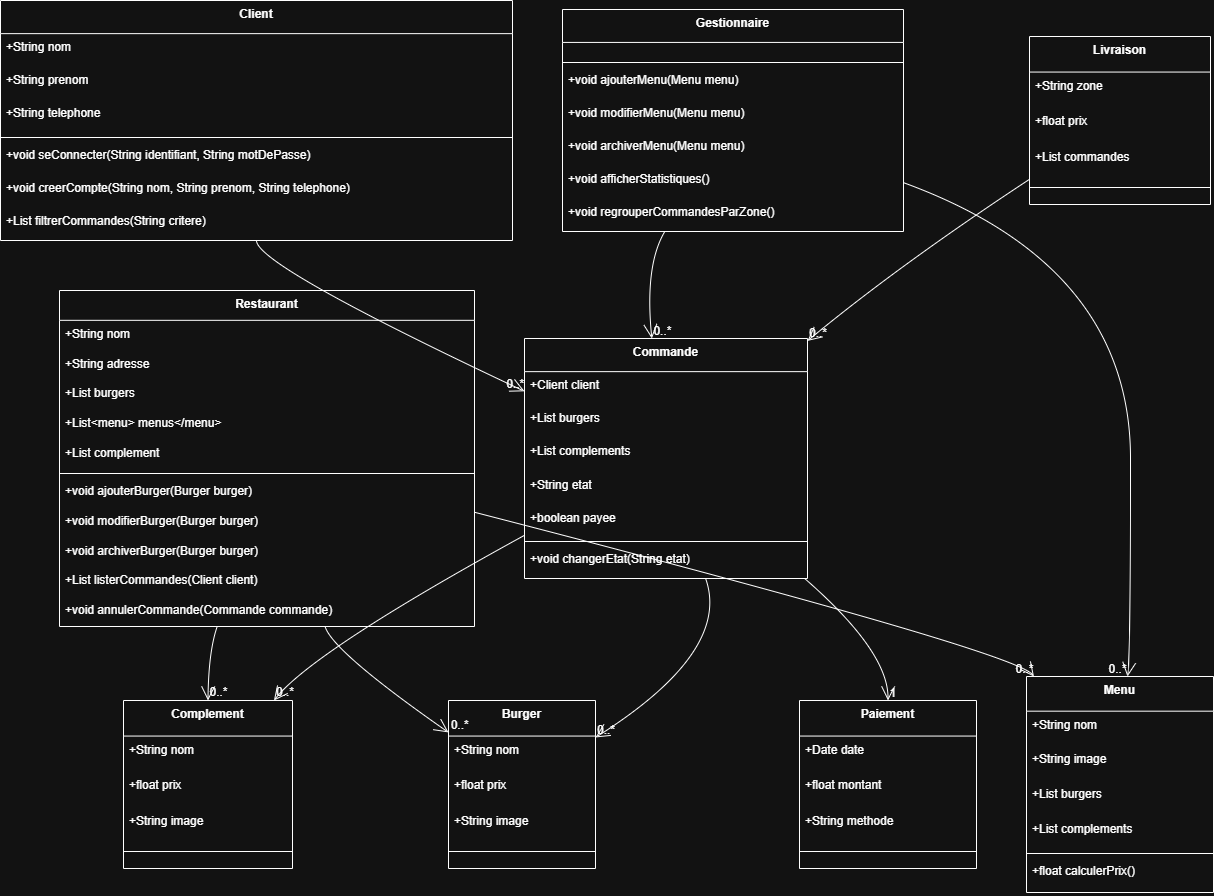

The diagram above was exported from draw.io. Its source (the exported page's mxGraphModel, read from the mxfile embedded in the PNG):
<mxGraphModel dx="1737" dy="948" grid="1" gridSize="10" guides="1" tooltips="1" connect="1" arrows="1" fold="1" page="1" pageScale="1" pageWidth="850" pageHeight="1100" math="0" shadow="0">
  <root>
    <mxCell id="0" />
    <mxCell id="1" parent="0" />
    <mxCell id="2" parent="1" style="swimlane;fontStyle=1;align=center;verticalAlign=top;childLayout=stackLayout;horizontal=1;startSize=29.818181818181817;horizontalStack=0;resizeParent=1;resizeParentMax=0;resizeLast=0;collapsible=0;marginBottom=0;" value="Restaurant" vertex="1">
      <mxGeometry height="336" width="415" x="67" y="298" as="geometry" />
    </mxCell>
    <mxCell id="3" parent="2" style="text;strokeColor=none;fillColor=none;align=left;verticalAlign=top;spacingLeft=4;spacingRight=4;overflow=hidden;rotatable=0;points=[[0,0.5],[1,0.5]];portConstraint=eastwest;" value="+String nom" vertex="1">
      <mxGeometry height="30" width="415" y="30" as="geometry" />
    </mxCell>
    <mxCell id="4" parent="2" style="text;strokeColor=none;fillColor=none;align=left;verticalAlign=top;spacingLeft=4;spacingRight=4;overflow=hidden;rotatable=0;points=[[0,0.5],[1,0.5]];portConstraint=eastwest;" value="+String adresse" vertex="1">
      <mxGeometry height="30" width="415" y="60" as="geometry" />
    </mxCell>
    <mxCell id="5" parent="2" style="text;strokeColor=none;fillColor=none;align=left;verticalAlign=top;spacingLeft=4;spacingRight=4;overflow=hidden;rotatable=0;points=[[0,0.5],[1,0.5]];portConstraint=eastwest;" value="+List burgers" vertex="1">
      <mxGeometry height="30" width="415" y="89" as="geometry" />
    </mxCell>
    <mxCell id="6" parent="2" style="text;strokeColor=none;fillColor=none;align=left;verticalAlign=top;spacingLeft=4;spacingRight=4;overflow=hidden;rotatable=0;points=[[0,0.5],[1,0.5]];portConstraint=eastwest;" value="+List&lt;menu&gt; menus&lt;/menu&gt;" vertex="1">
      <mxGeometry height="30" width="415" y="119" as="geometry" />
    </mxCell>
    <mxCell id="7" parent="2" style="text;strokeColor=none;fillColor=none;align=left;verticalAlign=top;spacingLeft=4;spacingRight=4;overflow=hidden;rotatable=0;points=[[0,0.5],[1,0.5]];portConstraint=eastwest;" value="+List complement" vertex="1">
      <mxGeometry height="30" width="415" y="149" as="geometry" />
    </mxCell>
    <mxCell id="8" parent="2" style="line;strokeWidth=1;fillColor=none;align=left;verticalAlign=middle;spacingTop=-1;spacingLeft=3;spacingRight=3;rotatable=0;labelPosition=right;points=[];portConstraint=eastwest;strokeColor=inherit;" vertex="1">
      <mxGeometry height="8" width="415" y="179" as="geometry" />
    </mxCell>
    <mxCell id="9" parent="2" style="text;strokeColor=none;fillColor=none;align=left;verticalAlign=top;spacingLeft=4;spacingRight=4;overflow=hidden;rotatable=0;points=[[0,0.5],[1,0.5]];portConstraint=eastwest;" value="+void ajouterBurger(Burger burger)" vertex="1">
      <mxGeometry height="30" width="415" y="187" as="geometry" />
    </mxCell>
    <mxCell id="10" parent="2" style="text;strokeColor=none;fillColor=none;align=left;verticalAlign=top;spacingLeft=4;spacingRight=4;overflow=hidden;rotatable=0;points=[[0,0.5],[1,0.5]];portConstraint=eastwest;" value="+void modifierBurger(Burger burger)" vertex="1">
      <mxGeometry height="30" width="415" y="217" as="geometry" />
    </mxCell>
    <mxCell id="11" parent="2" style="text;strokeColor=none;fillColor=none;align=left;verticalAlign=top;spacingLeft=4;spacingRight=4;overflow=hidden;rotatable=0;points=[[0,0.5],[1,0.5]];portConstraint=eastwest;" value="+void archiverBurger(Burger burger)" vertex="1">
      <mxGeometry height="30" width="415" y="247" as="geometry" />
    </mxCell>
    <mxCell id="12" parent="2" style="text;strokeColor=none;fillColor=none;align=left;verticalAlign=top;spacingLeft=4;spacingRight=4;overflow=hidden;rotatable=0;points=[[0,0.5],[1,0.5]];portConstraint=eastwest;" value="+List listerCommandes(Client client)" vertex="1">
      <mxGeometry height="30" width="415" y="276" as="geometry" />
    </mxCell>
    <mxCell id="13" parent="2" style="text;strokeColor=none;fillColor=none;align=left;verticalAlign=top;spacingLeft=4;spacingRight=4;overflow=hidden;rotatable=0;points=[[0,0.5],[1,0.5]];portConstraint=eastwest;" value="+void annulerCommande(Commande commande)" vertex="1">
      <mxGeometry height="30" width="415" y="306" as="geometry" />
    </mxCell>
    <mxCell id="14" parent="1" style="swimlane;fontStyle=1;align=center;verticalAlign=top;childLayout=stackLayout;horizontal=1;startSize=35.55555555555556;horizontalStack=0;resizeParent=1;resizeParentMax=0;resizeLast=0;collapsible=0;marginBottom=0;" value="Burger" vertex="1">
      <mxGeometry height="168" width="147" x="456" y="708" as="geometry" />
    </mxCell>
    <mxCell id="15" parent="14" style="text;strokeColor=none;fillColor=none;align=left;verticalAlign=top;spacingLeft=4;spacingRight=4;overflow=hidden;rotatable=0;points=[[0,0.5],[1,0.5]];portConstraint=eastwest;" value="+String nom" vertex="1">
      <mxGeometry height="36" width="147" y="36" as="geometry" />
    </mxCell>
    <mxCell id="16" parent="14" style="text;strokeColor=none;fillColor=none;align=left;verticalAlign=top;spacingLeft=4;spacingRight=4;overflow=hidden;rotatable=0;points=[[0,0.5],[1,0.5]];portConstraint=eastwest;" value="+float prix" vertex="1">
      <mxGeometry height="36" width="147" y="71" as="geometry" />
    </mxCell>
    <mxCell id="17" parent="14" style="text;strokeColor=none;fillColor=none;align=left;verticalAlign=top;spacingLeft=4;spacingRight=4;overflow=hidden;rotatable=0;points=[[0,0.5],[1,0.5]];portConstraint=eastwest;" value="+String image" vertex="1">
      <mxGeometry height="36" width="147" y="107" as="geometry" />
    </mxCell>
    <mxCell id="18" parent="14" style="line;strokeWidth=1;fillColor=none;align=left;verticalAlign=middle;spacingTop=-1;spacingLeft=3;spacingRight=3;rotatable=0;labelPosition=right;points=[];portConstraint=eastwest;strokeColor=inherit;" vertex="1">
      <mxGeometry height="18" width="147" y="142" as="geometry" />
    </mxCell>
    <mxCell id="19" parent="1" style="swimlane;fontStyle=1;align=center;verticalAlign=top;childLayout=stackLayout;horizontal=1;startSize=34.666666666666664;horizontalStack=0;resizeParent=1;resizeParentMax=0;resizeLast=0;collapsible=0;marginBottom=0;" value="Menu" vertex="1">
      <mxGeometry height="216" width="187" x="1034" y="684" as="geometry" />
    </mxCell>
    <mxCell id="20" parent="19" style="text;strokeColor=none;fillColor=none;align=left;verticalAlign=top;spacingLeft=4;spacingRight=4;overflow=hidden;rotatable=0;points=[[0,0.5],[1,0.5]];portConstraint=eastwest;" value="+String nom" vertex="1">
      <mxGeometry height="35" width="187" y="35" as="geometry" />
    </mxCell>
    <mxCell id="21" parent="19" style="text;strokeColor=none;fillColor=none;align=left;verticalAlign=top;spacingLeft=4;spacingRight=4;overflow=hidden;rotatable=0;points=[[0,0.5],[1,0.5]];portConstraint=eastwest;" value="+String image" vertex="1">
      <mxGeometry height="35" width="187" y="69" as="geometry" />
    </mxCell>
    <mxCell id="22" parent="19" style="text;strokeColor=none;fillColor=none;align=left;verticalAlign=top;spacingLeft=4;spacingRight=4;overflow=hidden;rotatable=0;points=[[0,0.5],[1,0.5]];portConstraint=eastwest;" value="+List burgers" vertex="1">
      <mxGeometry height="35" width="187" y="104" as="geometry" />
    </mxCell>
    <mxCell id="23" parent="19" style="text;strokeColor=none;fillColor=none;align=left;verticalAlign=top;spacingLeft=4;spacingRight=4;overflow=hidden;rotatable=0;points=[[0,0.5],[1,0.5]];portConstraint=eastwest;" value="+List complements" vertex="1">
      <mxGeometry height="35" width="187" y="139" as="geometry" />
    </mxCell>
    <mxCell id="24" parent="19" style="line;strokeWidth=1;fillColor=none;align=left;verticalAlign=middle;spacingTop=-1;spacingLeft=3;spacingRight=3;rotatable=0;labelPosition=right;points=[];portConstraint=eastwest;strokeColor=inherit;" vertex="1">
      <mxGeometry height="8" width="187" y="173" as="geometry" />
    </mxCell>
    <mxCell id="25" parent="19" style="text;strokeColor=none;fillColor=none;align=left;verticalAlign=top;spacingLeft=4;spacingRight=4;overflow=hidden;rotatable=0;points=[[0,0.5],[1,0.5]];portConstraint=eastwest;" value="+float calculerPrix()" vertex="1">
      <mxGeometry height="35" width="187" y="181" as="geometry" />
    </mxCell>
    <mxCell id="26" parent="1" style="swimlane;fontStyle=1;align=center;verticalAlign=top;childLayout=stackLayout;horizontal=1;startSize=35.55555555555556;horizontalStack=0;resizeParent=1;resizeParentMax=0;resizeLast=0;collapsible=0;marginBottom=0;" value="Complement" vertex="1">
      <mxGeometry height="168" width="169" x="131" y="708" as="geometry" />
    </mxCell>
    <mxCell id="27" parent="26" style="text;strokeColor=none;fillColor=none;align=left;verticalAlign=top;spacingLeft=4;spacingRight=4;overflow=hidden;rotatable=0;points=[[0,0.5],[1,0.5]];portConstraint=eastwest;" value="+String nom" vertex="1">
      <mxGeometry height="36" width="169" y="36" as="geometry" />
    </mxCell>
    <mxCell id="28" parent="26" style="text;strokeColor=none;fillColor=none;align=left;verticalAlign=top;spacingLeft=4;spacingRight=4;overflow=hidden;rotatable=0;points=[[0,0.5],[1,0.5]];portConstraint=eastwest;" value="+float prix" vertex="1">
      <mxGeometry height="36" width="169" y="71" as="geometry" />
    </mxCell>
    <mxCell id="29" parent="26" style="text;strokeColor=none;fillColor=none;align=left;verticalAlign=top;spacingLeft=4;spacingRight=4;overflow=hidden;rotatable=0;points=[[0,0.5],[1,0.5]];portConstraint=eastwest;" value="+String image" vertex="1">
      <mxGeometry height="36" width="169" y="107" as="geometry" />
    </mxCell>
    <mxCell id="30" parent="26" style="line;strokeWidth=1;fillColor=none;align=left;verticalAlign=middle;spacingTop=-1;spacingLeft=3;spacingRight=3;rotatable=0;labelPosition=right;points=[];portConstraint=eastwest;strokeColor=inherit;" vertex="1">
      <mxGeometry height="18" width="169" y="142" as="geometry" />
    </mxCell>
    <mxCell id="31" parent="1" style="swimlane;fontStyle=1;align=center;verticalAlign=top;childLayout=stackLayout;horizontal=1;startSize=33.142857142857146;horizontalStack=0;resizeParent=1;resizeParentMax=0;resizeLast=0;collapsible=0;marginBottom=0;" value="Commande" vertex="1">
      <mxGeometry height="240" width="283" x="532" y="346" as="geometry" />
    </mxCell>
    <mxCell id="32" parent="31" style="text;strokeColor=none;fillColor=none;align=left;verticalAlign=top;spacingLeft=4;spacingRight=4;overflow=hidden;rotatable=0;points=[[0,0.5],[1,0.5]];portConstraint=eastwest;" value="+Client client" vertex="1">
      <mxGeometry height="33" width="283" y="33" as="geometry" />
    </mxCell>
    <mxCell id="33" parent="31" style="text;strokeColor=none;fillColor=none;align=left;verticalAlign=top;spacingLeft=4;spacingRight=4;overflow=hidden;rotatable=0;points=[[0,0.5],[1,0.5]];portConstraint=eastwest;" value="+List burgers" vertex="1">
      <mxGeometry height="33" width="283" y="66" as="geometry" />
    </mxCell>
    <mxCell id="34" parent="31" style="text;strokeColor=none;fillColor=none;align=left;verticalAlign=top;spacingLeft=4;spacingRight=4;overflow=hidden;rotatable=0;points=[[0,0.5],[1,0.5]];portConstraint=eastwest;" value="+List complements" vertex="1">
      <mxGeometry height="33" width="283" y="99" as="geometry" />
    </mxCell>
    <mxCell id="35" parent="31" style="text;strokeColor=none;fillColor=none;align=left;verticalAlign=top;spacingLeft=4;spacingRight=4;overflow=hidden;rotatable=0;points=[[0,0.5],[1,0.5]];portConstraint=eastwest;" value="+String etat" vertex="1">
      <mxGeometry height="33" width="283" y="133" as="geometry" />
    </mxCell>
    <mxCell id="36" parent="31" style="text;strokeColor=none;fillColor=none;align=left;verticalAlign=top;spacingLeft=4;spacingRight=4;overflow=hidden;rotatable=0;points=[[0,0.5],[1,0.5]];portConstraint=eastwest;" value="+boolean payee" vertex="1">
      <mxGeometry height="33" width="283" y="166" as="geometry" />
    </mxCell>
    <mxCell id="37" parent="31" style="line;strokeWidth=1;fillColor=none;align=left;verticalAlign=middle;spacingTop=-1;spacingLeft=3;spacingRight=3;rotatable=0;labelPosition=right;points=[];portConstraint=eastwest;strokeColor=inherit;" vertex="1">
      <mxGeometry height="8" width="283" y="199" as="geometry" />
    </mxCell>
    <mxCell id="38" parent="31" style="text;strokeColor=none;fillColor=none;align=left;verticalAlign=top;spacingLeft=4;spacingRight=4;overflow=hidden;rotatable=0;points=[[0,0.5],[1,0.5]];portConstraint=eastwest;" value="+void changerEtat(String etat)" vertex="1">
      <mxGeometry height="33" width="283" y="207" as="geometry" />
    </mxCell>
    <mxCell id="39" parent="1" style="swimlane;fontStyle=1;align=center;verticalAlign=top;childLayout=stackLayout;horizontal=1;startSize=33.142857142857146;horizontalStack=0;resizeParent=1;resizeParentMax=0;resizeLast=0;collapsible=0;marginBottom=0;" value="Client" vertex="1">
      <mxGeometry height="240" width="512" x="8" y="8" as="geometry" />
    </mxCell>
    <mxCell id="40" parent="39" style="text;strokeColor=none;fillColor=none;align=left;verticalAlign=top;spacingLeft=4;spacingRight=4;overflow=hidden;rotatable=0;points=[[0,0.5],[1,0.5]];portConstraint=eastwest;" value="+String nom" vertex="1">
      <mxGeometry height="33" width="512" y="33" as="geometry" />
    </mxCell>
    <mxCell id="41" parent="39" style="text;strokeColor=none;fillColor=none;align=left;verticalAlign=top;spacingLeft=4;spacingRight=4;overflow=hidden;rotatable=0;points=[[0,0.5],[1,0.5]];portConstraint=eastwest;" value="+String prenom" vertex="1">
      <mxGeometry height="33" width="512" y="66" as="geometry" />
    </mxCell>
    <mxCell id="42" parent="39" style="text;strokeColor=none;fillColor=none;align=left;verticalAlign=top;spacingLeft=4;spacingRight=4;overflow=hidden;rotatable=0;points=[[0,0.5],[1,0.5]];portConstraint=eastwest;" value="+String telephone" vertex="1">
      <mxGeometry height="33" width="512" y="99" as="geometry" />
    </mxCell>
    <mxCell id="43" parent="39" style="line;strokeWidth=1;fillColor=none;align=left;verticalAlign=middle;spacingTop=-1;spacingLeft=3;spacingRight=3;rotatable=0;labelPosition=right;points=[];portConstraint=eastwest;strokeColor=inherit;" vertex="1">
      <mxGeometry height="8" width="512" y="133" as="geometry" />
    </mxCell>
    <mxCell id="44" parent="39" style="text;strokeColor=none;fillColor=none;align=left;verticalAlign=top;spacingLeft=4;spacingRight=4;overflow=hidden;rotatable=0;points=[[0,0.5],[1,0.5]];portConstraint=eastwest;" value="+void seConnecter(String identifiant, String motDePasse)" vertex="1">
      <mxGeometry height="33" width="512" y="141" as="geometry" />
    </mxCell>
    <mxCell id="45" parent="39" style="text;strokeColor=none;fillColor=none;align=left;verticalAlign=top;spacingLeft=4;spacingRight=4;overflow=hidden;rotatable=0;points=[[0,0.5],[1,0.5]];portConstraint=eastwest;" value="+void creerCompte(String nom, String prenom, String telephone)" vertex="1">
      <mxGeometry height="33" width="512" y="174" as="geometry" />
    </mxCell>
    <mxCell id="46" parent="39" style="text;strokeColor=none;fillColor=none;align=left;verticalAlign=top;spacingLeft=4;spacingRight=4;overflow=hidden;rotatable=0;points=[[0,0.5],[1,0.5]];portConstraint=eastwest;" value="+List filtrerCommandes(String critere)" vertex="1">
      <mxGeometry height="33" width="512" y="207" as="geometry" />
    </mxCell>
    <mxCell id="47" parent="1" style="swimlane;fontStyle=1;align=center;verticalAlign=top;childLayout=stackLayout;horizontal=1;startSize=32.92307692307692;horizontalStack=0;resizeParent=1;resizeParentMax=0;resizeLast=0;collapsible=0;marginBottom=0;" value="Gestionnaire" vertex="1">
      <mxGeometry height="222" width="341" x="570" y="17" as="geometry" />
    </mxCell>
    <mxCell id="48" parent="47" style="line;strokeWidth=1;fillColor=none;align=left;verticalAlign=middle;spacingTop=-1;spacingLeft=3;spacingRight=3;rotatable=0;labelPosition=right;points=[];portConstraint=eastwest;strokeColor=inherit;" vertex="1">
      <mxGeometry height="8" width="341" y="49" as="geometry" />
    </mxCell>
    <mxCell id="49" parent="47" style="text;strokeColor=none;fillColor=none;align=left;verticalAlign=top;spacingLeft=4;spacingRight=4;overflow=hidden;rotatable=0;points=[[0,0.5],[1,0.5]];portConstraint=eastwest;" value="+void ajouterMenu(Menu menu)" vertex="1">
      <mxGeometry height="33" width="341" y="57" as="geometry" />
    </mxCell>
    <mxCell id="50" parent="47" style="text;strokeColor=none;fillColor=none;align=left;verticalAlign=top;spacingLeft=4;spacingRight=4;overflow=hidden;rotatable=0;points=[[0,0.5],[1,0.5]];portConstraint=eastwest;" value="+void modifierMenu(Menu menu)" vertex="1">
      <mxGeometry height="33" width="341" y="90" as="geometry" />
    </mxCell>
    <mxCell id="51" parent="47" style="text;strokeColor=none;fillColor=none;align=left;verticalAlign=top;spacingLeft=4;spacingRight=4;overflow=hidden;rotatable=0;points=[[0,0.5],[1,0.5]];portConstraint=eastwest;" value="+void archiverMenu(Menu menu)" vertex="1">
      <mxGeometry height="33" width="341" y="123" as="geometry" />
    </mxCell>
    <mxCell id="52" parent="47" style="text;strokeColor=none;fillColor=none;align=left;verticalAlign=top;spacingLeft=4;spacingRight=4;overflow=hidden;rotatable=0;points=[[0,0.5],[1,0.5]];portConstraint=eastwest;" value="+void afficherStatistiques()" vertex="1">
      <mxGeometry height="33" width="341" y="156" as="geometry" />
    </mxCell>
    <mxCell id="53" parent="47" style="text;strokeColor=none;fillColor=none;align=left;verticalAlign=top;spacingLeft=4;spacingRight=4;overflow=hidden;rotatable=0;points=[[0,0.5],[1,0.5]];portConstraint=eastwest;" value="+void regrouperCommandesParZone()" vertex="1">
      <mxGeometry height="33" width="341" y="189" as="geometry" />
    </mxCell>
    <mxCell id="54" parent="1" style="swimlane;fontStyle=1;align=center;verticalAlign=top;childLayout=stackLayout;horizontal=1;startSize=35.55555555555556;horizontalStack=0;resizeParent=1;resizeParentMax=0;resizeLast=0;collapsible=0;marginBottom=0;" value="Livraison" vertex="1">
      <mxGeometry height="168" width="181" x="1037" y="44" as="geometry" />
    </mxCell>
    <mxCell id="55" parent="54" style="text;strokeColor=none;fillColor=none;align=left;verticalAlign=top;spacingLeft=4;spacingRight=4;overflow=hidden;rotatable=0;points=[[0,0.5],[1,0.5]];portConstraint=eastwest;" value="+String zone" vertex="1">
      <mxGeometry height="36" width="181" y="36" as="geometry" />
    </mxCell>
    <mxCell id="56" parent="54" style="text;strokeColor=none;fillColor=none;align=left;verticalAlign=top;spacingLeft=4;spacingRight=4;overflow=hidden;rotatable=0;points=[[0,0.5],[1,0.5]];portConstraint=eastwest;" value="+float prix" vertex="1">
      <mxGeometry height="36" width="181" y="71" as="geometry" />
    </mxCell>
    <mxCell id="57" parent="54" style="text;strokeColor=none;fillColor=none;align=left;verticalAlign=top;spacingLeft=4;spacingRight=4;overflow=hidden;rotatable=0;points=[[0,0.5],[1,0.5]];portConstraint=eastwest;" value="+List commandes" vertex="1">
      <mxGeometry height="36" width="181" y="107" as="geometry" />
    </mxCell>
    <mxCell id="58" parent="54" style="line;strokeWidth=1;fillColor=none;align=left;verticalAlign=middle;spacingTop=-1;spacingLeft=3;spacingRight=3;rotatable=0;labelPosition=right;points=[];portConstraint=eastwest;strokeColor=inherit;" vertex="1">
      <mxGeometry height="18" width="181" y="142" as="geometry" />
    </mxCell>
    <mxCell id="59" parent="1" style="swimlane;fontStyle=1;align=center;verticalAlign=top;childLayout=stackLayout;horizontal=1;startSize=35.55555555555556;horizontalStack=0;resizeParent=1;resizeParentMax=0;resizeLast=0;collapsible=0;marginBottom=0;" value="Paiement" vertex="1">
      <mxGeometry height="168" width="177" x="807" y="708" as="geometry" />
    </mxCell>
    <mxCell id="60" parent="59" style="text;strokeColor=none;fillColor=none;align=left;verticalAlign=top;spacingLeft=4;spacingRight=4;overflow=hidden;rotatable=0;points=[[0,0.5],[1,0.5]];portConstraint=eastwest;" value="+Date date" vertex="1">
      <mxGeometry height="36" width="177" y="36" as="geometry" />
    </mxCell>
    <mxCell id="61" parent="59" style="text;strokeColor=none;fillColor=none;align=left;verticalAlign=top;spacingLeft=4;spacingRight=4;overflow=hidden;rotatable=0;points=[[0,0.5],[1,0.5]];portConstraint=eastwest;" value="+float montant" vertex="1">
      <mxGeometry height="36" width="177" y="71" as="geometry" />
    </mxCell>
    <mxCell id="62" parent="59" style="text;strokeColor=none;fillColor=none;align=left;verticalAlign=top;spacingLeft=4;spacingRight=4;overflow=hidden;rotatable=0;points=[[0,0.5],[1,0.5]];portConstraint=eastwest;" value="+String methode" vertex="1">
      <mxGeometry height="36" width="177" y="107" as="geometry" />
    </mxCell>
    <mxCell id="63" parent="59" style="line;strokeWidth=1;fillColor=none;align=left;verticalAlign=middle;spacingTop=-1;spacingLeft=3;spacingRight=3;rotatable=0;labelPosition=right;points=[];portConstraint=eastwest;strokeColor=inherit;" vertex="1">
      <mxGeometry height="18" width="177" y="142" as="geometry" />
    </mxCell>
    <mxCell id="64" edge="1" parent="1" source="2" style="curved=1;startArrow=none;endArrow=open;endSize=12;exitX=0.64;exitY=1;entryX=0;entryY=0.19;" target="14" value="">
      <mxGeometry relative="1" as="geometry">
        <Array as="points">
          <mxPoint x="340" y="659" />
        </Array>
      </mxGeometry>
    </mxCell>
    <mxCell id="65" parent="64" style="edgeLabel;resizable=0;labelBackgroundColor=none;fontSize=12;align=left;verticalAlign=bottom;" value="0..*" vertex="1">
      <mxGeometry relative="1" x="1" as="geometry" />
    </mxCell>
    <mxCell id="66" edge="1" parent="1" source="2" style="curved=1;startArrow=none;endArrow=open;endSize=12;exitX=1;exitY=0.66;entryX=0.04;entryY=0;" target="19" value="">
      <mxGeometry relative="1" as="geometry">
        <Array as="points">
          <mxPoint x="1022" y="659" />
        </Array>
      </mxGeometry>
    </mxCell>
    <mxCell id="67" parent="66" style="edgeLabel;resizable=0;labelBackgroundColor=none;fontSize=12;align=right;verticalAlign=bottom;" value="0..*" vertex="1">
      <mxGeometry relative="1" x="1" as="geometry" />
    </mxCell>
    <mxCell id="68" edge="1" parent="1" source="2" style="curved=1;startArrow=none;endArrow=open;endSize=12;exitX=0.38;exitY=1;entryX=0.5;entryY=0;" target="26" value="">
      <mxGeometry relative="1" as="geometry">
        <Array as="points">
          <mxPoint x="216" y="659" />
        </Array>
      </mxGeometry>
    </mxCell>
    <mxCell id="69" parent="68" style="edgeLabel;resizable=0;labelBackgroundColor=none;fontSize=12;align=left;verticalAlign=bottom;" value="0..*" vertex="1">
      <mxGeometry relative="1" x="1" as="geometry" />
    </mxCell>
    <mxCell id="70" edge="1" parent="1" source="39" style="curved=1;startArrow=none;endArrow=open;endSize=12;exitX=0.5;exitY=1;entryX=0;entryY=0.22;" target="31" value="">
      <mxGeometry relative="1" as="geometry">
        <Array as="points">
          <mxPoint x="264" y="273" />
        </Array>
      </mxGeometry>
    </mxCell>
    <mxCell id="71" parent="70" style="edgeLabel;resizable=0;labelBackgroundColor=none;fontSize=12;align=right;verticalAlign=bottom;" value="0..*" vertex="1">
      <mxGeometry relative="1" x="1" as="geometry" />
    </mxCell>
    <mxCell id="72" edge="1" parent="1" source="31" style="curved=1;startArrow=none;endArrow=open;endSize=12;exitX=0;exitY=0.82;entryX=0.89;entryY=0;" target="26" value="">
      <mxGeometry relative="1" as="geometry">
        <Array as="points">
          <mxPoint x="320" y="659" />
        </Array>
      </mxGeometry>
    </mxCell>
    <mxCell id="73" parent="72" style="edgeLabel;resizable=0;labelBackgroundColor=none;fontSize=12;align=left;verticalAlign=bottom;" value="0..*" vertex="1">
      <mxGeometry relative="1" x="1" as="geometry" />
    </mxCell>
    <mxCell id="74" edge="1" parent="1" source="31" style="curved=1;startArrow=none;endArrow=open;endSize=12;exitX=0.64;exitY=1;entryX=1;entryY=0.22;" target="14" value="">
      <mxGeometry relative="1" as="geometry">
        <Array as="points">
          <mxPoint x="739" y="659" />
        </Array>
      </mxGeometry>
    </mxCell>
    <mxCell id="75" parent="74" style="edgeLabel;resizable=0;labelBackgroundColor=none;fontSize=12;align=left;verticalAlign=bottom;" value="0..*" vertex="1">
      <mxGeometry relative="1" x="1" as="geometry" />
    </mxCell>
    <mxCell id="76" edge="1" parent="1" source="31" style="curved=1;startArrow=none;endArrow=open;endSize=12;exitX=0.99;exitY=1;entryX=0.5;entryY=0;" target="59" value="">
      <mxGeometry relative="1" as="geometry">
        <Array as="points">
          <mxPoint x="896" y="659" />
        </Array>
      </mxGeometry>
    </mxCell>
    <mxCell id="77" parent="76" style="edgeLabel;resizable=0;labelBackgroundColor=none;fontSize=12;align=left;verticalAlign=bottom;" value="1" vertex="1">
      <mxGeometry relative="1" x="1" as="geometry" />
    </mxCell>
    <mxCell id="78" edge="1" parent="1" source="47" style="curved=1;startArrow=none;endArrow=open;endSize=12;exitX=0.3;exitY=1;entryX=0.45;entryY=0;" target="31" value="">
      <mxGeometry relative="1" as="geometry">
        <Array as="points">
          <mxPoint x="652" y="273" />
        </Array>
      </mxGeometry>
    </mxCell>
    <mxCell id="79" parent="78" style="edgeLabel;resizable=0;labelBackgroundColor=none;fontSize=12;align=left;verticalAlign=bottom;" value="0..*" vertex="1">
      <mxGeometry relative="1" x="1" as="geometry" />
    </mxCell>
    <mxCell id="80" edge="1" parent="1" source="47" style="curved=1;startArrow=none;endArrow=open;endSize=12;exitX=1;exitY=0.78;entryX=0.54;entryY=0;" target="19" value="">
      <mxGeometry relative="1" as="geometry">
        <Array as="points">
          <mxPoint x="1138" y="273" />
          <mxPoint x="1138" y="659" />
        </Array>
      </mxGeometry>
    </mxCell>
    <mxCell id="81" parent="80" style="edgeLabel;resizable=0;labelBackgroundColor=none;fontSize=12;align=right;verticalAlign=bottom;" value="0..*" vertex="1">
      <mxGeometry relative="1" x="1" as="geometry" />
    </mxCell>
    <mxCell id="82" edge="1" parent="1" source="54" style="curved=1;startArrow=none;endArrow=open;endSize=12;exitX=0;exitY=0.85;entryX=1;entryY=0.01;" target="31" value="">
      <mxGeometry relative="1" as="geometry">
        <Array as="points">
          <mxPoint x="906" y="273" />
        </Array>
      </mxGeometry>
    </mxCell>
    <mxCell id="83" parent="82" style="edgeLabel;resizable=0;labelBackgroundColor=none;fontSize=12;align=left;verticalAlign=bottom;" value="0..*" vertex="1">
      <mxGeometry relative="1" x="1" as="geometry" />
    </mxCell>
  </root>
</mxGraphModel>